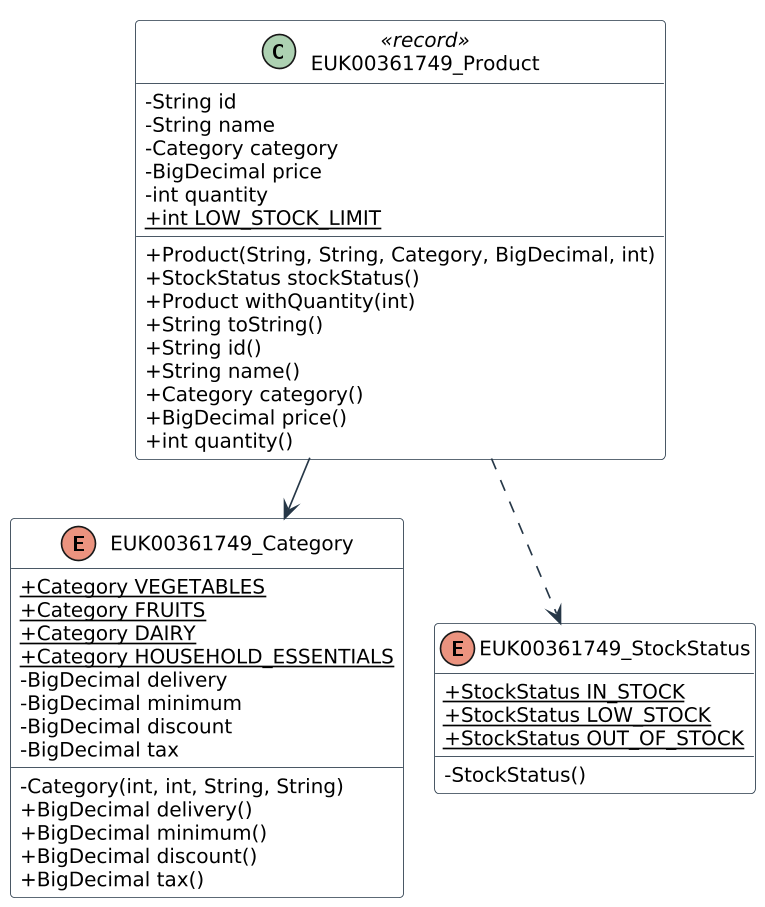

The diagram above was rendered by PlantUML. Its source (embedded in the PNG):
@startuml
!pragma layout smetana
skinparam dpi 160
skinparam shadowing false
skinparam classAttributeIconSize 0
skinparam defaultFontName DejaVu Sans
skinparam defaultFontSize 12
skinparam classBackgroundColor #FFFFFF
skinparam classBorderColor #263747
skinparam ArrowColor #263747
hide empty members
class EUK00361749_Product <<record>> {
 - String id
 - String name
 - Category category
 - BigDecimal price
 - int quantity
 + {static} int LOW_STOCK_LIMIT
 + Product(String, String, Category, BigDecimal, int)
 + StockStatus stockStatus()
 + Product withQuantity(int)
 + String toString()
 + String id()
 + String name()
 + Category category()
 + BigDecimal price()
 + int quantity()
}

enum EUK00361749_Category {
 + {static} Category VEGETABLES
 + {static} Category FRUITS
 + {static} Category DAIRY
 + {static} Category HOUSEHOLD_ESSENTIALS
 - BigDecimal delivery
 - BigDecimal minimum
 - BigDecimal discount
 - BigDecimal tax
 - Category(int, int, String, String)
 + BigDecimal delivery()
 + BigDecimal minimum()
 + BigDecimal discount()
 + BigDecimal tax()
}

enum EUK00361749_StockStatus {
 + {static} StockStatus IN_STOCK
 + {static} StockStatus LOW_STOCK
 + {static} StockStatus OUT_OF_STOCK
 - StockStatus()
}

EUK00361749_Product --> EUK00361749_Category
EUK00361749_Product ..> EUK00361749_StockStatus
@enduml